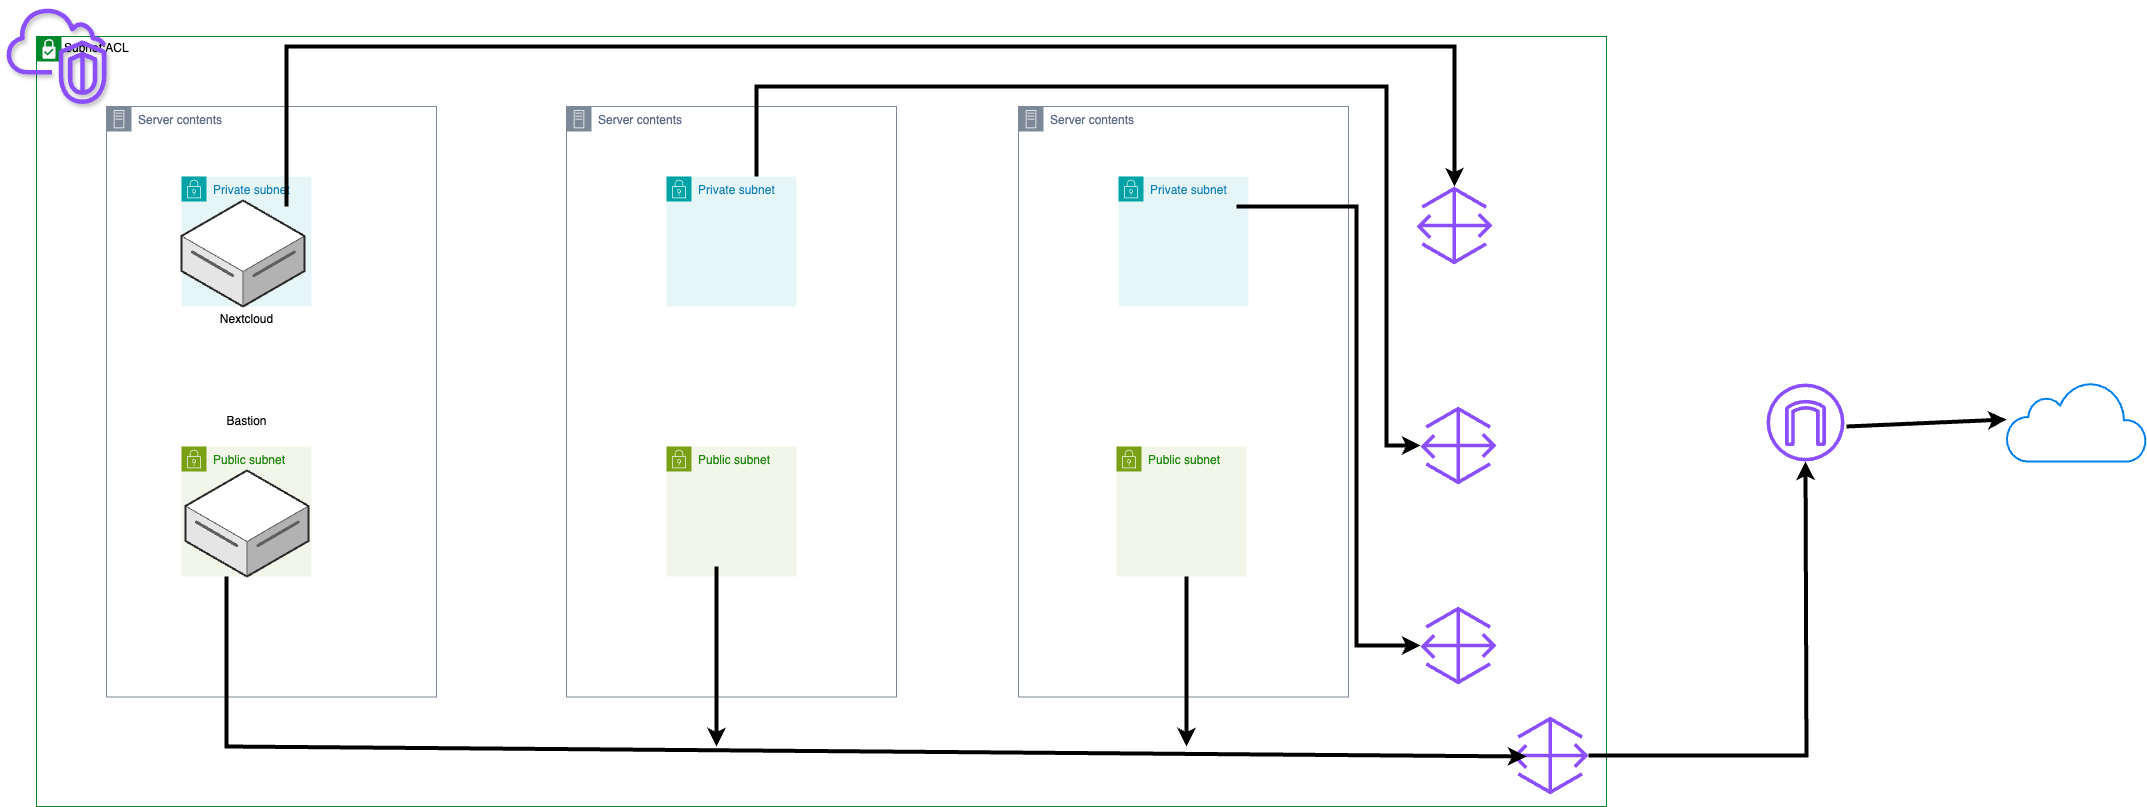

The diagram above was exported from draw.io. Its source (the exported page's mxGraphModel, read from the mxfile embedded in the PNG):
<mxGraphModel dx="3037" dy="2562" grid="1" gridSize="10" guides="1" tooltips="1" connect="1" arrows="1" fold="1" page="1" pageScale="1" pageWidth="850" pageHeight="1100" math="0" shadow="0">
  <root>
    <mxCell id="0" />
    <mxCell id="1" parent="0" />
    <mxCell id="oqYdBe6WGOCi90bKMqfG-26" value="Server contents" style="points=[[0,0],[0.25,0],[0.5,0],[0.75,0],[1,0],[1,0.25],[1,0.5],[1,0.75],[1,1],[0.75,1],[0.5,1],[0.25,1],[0,1],[0,0.75],[0,0.5],[0,0.25]];outlineConnect=0;gradientColor=none;html=1;whiteSpace=wrap;fontSize=12;fontStyle=0;container=1;pointerEvents=0;collapsible=0;recursiveResize=0;shape=mxgraph.aws4.group;grIcon=mxgraph.aws4.group_on_premise;strokeColor=#7D8998;fillColor=none;verticalAlign=top;align=left;spacingLeft=30;fontColor=#5A6C86;dashed=0;movable=0;resizable=0;rotatable=0;deletable=0;editable=0;locked=1;connectable=0;" vertex="1" parent="1">
      <mxGeometry x="412" y="80" width="330" height="590.5" as="geometry" />
    </mxCell>
    <mxCell id="oqYdBe6WGOCi90bKMqfG-14" value="Subnet:ACL" style="shape=mxgraph.ibm.box;prType=subnet;fontStyle=0;verticalAlign=top;align=left;spacingLeft=32;spacingTop=4;fillColor=none;rounded=0;whiteSpace=wrap;html=1;strokeColor=#00882B;strokeWidth=1;dashed=0;container=1;spacing=-4;collapsible=0;expand=0;recursiveResize=0;movable=0;resizable=0;rotatable=0;deletable=0;editable=0;locked=1;connectable=0;" vertex="1" parent="1">
      <mxGeometry x="-570" y="10" width="1570" height="770" as="geometry" />
    </mxCell>
    <mxCell id="oqYdBe6WGOCi90bKMqfG-2" value="" style="sketch=0;outlineConnect=0;fontColor=#232F3E;gradientColor=none;fillColor=#8C4FFF;strokeColor=none;dashed=0;verticalLabelPosition=bottom;verticalAlign=top;align=center;html=1;fontSize=12;fontStyle=0;aspect=fixed;pointerEvents=1;shape=mxgraph.aws4.gateway;" vertex="1" parent="1">
      <mxGeometry x="814" y="380" width="76" height="78" as="geometry" />
    </mxCell>
    <mxCell id="oqYdBe6WGOCi90bKMqfG-3" value="" style="sketch=0;outlineConnect=0;fontColor=#232F3E;gradientColor=none;fillColor=#8C4FFF;strokeColor=none;dashed=0;verticalLabelPosition=bottom;verticalAlign=top;align=center;html=1;fontSize=12;fontStyle=0;aspect=fixed;pointerEvents=1;shape=mxgraph.aws4.gateway;" vertex="1" parent="1">
      <mxGeometry x="906" y="690" width="76" height="78" as="geometry" />
    </mxCell>
    <mxCell id="oqYdBe6WGOCi90bKMqfG-4" value="" style="sketch=0;outlineConnect=0;fontColor=#232F3E;gradientColor=none;fillColor=#8C4FFF;strokeColor=none;dashed=0;verticalLabelPosition=bottom;verticalAlign=top;align=center;html=1;fontSize=12;fontStyle=0;aspect=fixed;pointerEvents=1;shape=mxgraph.aws4.gateway;" vertex="1" parent="1">
      <mxGeometry x="814" y="580" width="76" height="78" as="geometry" />
    </mxCell>
    <mxCell id="oqYdBe6WGOCi90bKMqfG-27" value="Server contents" style="points=[[0,0],[0.25,0],[0.5,0],[0.75,0],[1,0],[1,0.25],[1,0.5],[1,0.75],[1,1],[0.75,1],[0.5,1],[0.25,1],[0,1],[0,0.75],[0,0.5],[0,0.25]];outlineConnect=0;gradientColor=none;html=1;whiteSpace=wrap;fontSize=12;fontStyle=0;container=1;pointerEvents=0;collapsible=0;recursiveResize=0;shape=mxgraph.aws4.group;grIcon=mxgraph.aws4.group_on_premise;strokeColor=#7D8998;fillColor=none;verticalAlign=top;align=left;spacingLeft=30;fontColor=#5A6C86;dashed=0;movable=0;resizable=0;rotatable=0;deletable=0;editable=0;locked=1;connectable=0;" vertex="1" parent="1">
      <mxGeometry x="-40" y="80" width="330" height="590.5" as="geometry" />
    </mxCell>
    <mxCell id="oqYdBe6WGOCi90bKMqfG-28" value="Server contents" style="points=[[0,0],[0.25,0],[0.5,0],[0.75,0],[1,0],[1,0.25],[1,0.5],[1,0.75],[1,1],[0.75,1],[0.5,1],[0.25,1],[0,1],[0,0.75],[0,0.5],[0,0.25]];outlineConnect=0;gradientColor=none;html=1;whiteSpace=wrap;fontSize=12;fontStyle=0;container=1;pointerEvents=0;collapsible=0;recursiveResize=0;shape=mxgraph.aws4.group;grIcon=mxgraph.aws4.group_on_premise;strokeColor=#7D8998;fillColor=none;verticalAlign=top;align=left;spacingLeft=30;fontColor=#5A6C86;dashed=0;movable=0;resizable=0;rotatable=0;deletable=0;editable=0;locked=1;connectable=0;" vertex="1" parent="1">
      <mxGeometry x="-500" y="80" width="330" height="590.5" as="geometry" />
    </mxCell>
    <mxCell id="oqYdBe6WGOCi90bKMqfG-13" value="" style="endArrow=classic;html=1;rounded=0;strokeWidth=4;entryX=0.5;entryY=1;entryDx=0;entryDy=0;entryPerimeter=0;" edge="1" parent="1" source="oqYdBe6WGOCi90bKMqfG-3">
      <mxGeometry width="50" height="50" relative="1" as="geometry">
        <mxPoint x="1140" y="739" as="sourcePoint" />
        <mxPoint x="1199" y="435" as="targetPoint" />
        <Array as="points">
          <mxPoint x="1200" y="729" />
        </Array>
      </mxGeometry>
    </mxCell>
    <mxCell id="oqYdBe6WGOCi90bKMqfG-22" value="Private subnet" style="points=[[0,0],[0.25,0],[0.5,0],[0.75,0],[1,0],[1,0.25],[1,0.5],[1,0.75],[1,1],[0.75,1],[0.5,1],[0.25,1],[0,1],[0,0.75],[0,0.5],[0,0.25]];outlineConnect=0;gradientColor=none;html=1;whiteSpace=wrap;fontSize=12;fontStyle=0;container=1;pointerEvents=0;collapsible=0;recursiveResize=0;shape=mxgraph.aws4.group;grIcon=mxgraph.aws4.group_security_group;grStroke=0;strokeColor=#00A4A6;fillColor=#E6F6F7;verticalAlign=top;align=left;spacingLeft=30;fontColor=#147EBA;dashed=0;" vertex="1" parent="1">
      <mxGeometry x="-425" y="150" width="130" height="130" as="geometry" />
    </mxCell>
    <mxCell id="oqYdBe6WGOCi90bKMqfG-51" value="" style="verticalLabelPosition=bottom;html=1;verticalAlign=top;strokeWidth=1;align=center;outlineConnect=0;dashed=0;outlineConnect=0;shape=mxgraph.aws3d.dataServer;strokeColor=#5E5E5E;aspect=fixed;" vertex="1" parent="oqYdBe6WGOCi90bKMqfG-22">
      <mxGeometry y="24" width="123" height="106" as="geometry" />
    </mxCell>
    <mxCell id="oqYdBe6WGOCi90bKMqfG-23" value="Public subnet" style="points=[[0,0],[0.25,0],[0.5,0],[0.75,0],[1,0],[1,0.25],[1,0.5],[1,0.75],[1,1],[0.75,1],[0.5,1],[0.25,1],[0,1],[0,0.75],[0,0.5],[0,0.25]];outlineConnect=0;gradientColor=none;html=1;whiteSpace=wrap;fontSize=12;fontStyle=0;container=1;pointerEvents=0;collapsible=0;recursiveResize=0;shape=mxgraph.aws4.group;grIcon=mxgraph.aws4.group_security_group;grStroke=0;strokeColor=#7AA116;fillColor=#F2F6E8;verticalAlign=top;align=left;spacingLeft=30;fontColor=#248814;dashed=0;" vertex="1" parent="1">
      <mxGeometry x="-425" y="420" width="130" height="130" as="geometry" />
    </mxCell>
    <mxCell id="oqYdBe6WGOCi90bKMqfG-52" value="" style="verticalLabelPosition=bottom;html=1;verticalAlign=top;strokeWidth=1;align=center;outlineConnect=0;dashed=0;outlineConnect=0;shape=mxgraph.aws3d.dataServer;strokeColor=#5E5E5E;aspect=fixed;" vertex="1" parent="oqYdBe6WGOCi90bKMqfG-23">
      <mxGeometry x="4" y="24" width="123" height="106" as="geometry" />
    </mxCell>
    <mxCell id="oqYdBe6WGOCi90bKMqfG-29" value="Private subnet" style="points=[[0,0],[0.25,0],[0.5,0],[0.75,0],[1,0],[1,0.25],[1,0.5],[1,0.75],[1,1],[0.75,1],[0.5,1],[0.25,1],[0,1],[0,0.75],[0,0.5],[0,0.25]];outlineConnect=0;gradientColor=none;html=1;whiteSpace=wrap;fontSize=12;fontStyle=0;container=1;pointerEvents=0;collapsible=0;recursiveResize=0;shape=mxgraph.aws4.group;grIcon=mxgraph.aws4.group_security_group;grStroke=0;strokeColor=#00A4A6;fillColor=#E6F6F7;verticalAlign=top;align=left;spacingLeft=30;fontColor=#147EBA;dashed=0;" vertex="1" parent="1">
      <mxGeometry x="60" y="150" width="130" height="130" as="geometry" />
    </mxCell>
    <mxCell id="oqYdBe6WGOCi90bKMqfG-30" value="Private subnet" style="points=[[0,0],[0.25,0],[0.5,0],[0.75,0],[1,0],[1,0.25],[1,0.5],[1,0.75],[1,1],[0.75,1],[0.5,1],[0.25,1],[0,1],[0,0.75],[0,0.5],[0,0.25]];outlineConnect=0;gradientColor=none;html=1;whiteSpace=wrap;fontSize=12;fontStyle=0;container=1;pointerEvents=0;collapsible=0;recursiveResize=0;shape=mxgraph.aws4.group;grIcon=mxgraph.aws4.group_security_group;grStroke=0;strokeColor=#00A4A6;fillColor=#E6F6F7;verticalAlign=top;align=left;spacingLeft=30;fontColor=#147EBA;dashed=0;" vertex="1" parent="1">
      <mxGeometry x="512" y="150" width="130" height="130" as="geometry" />
    </mxCell>
    <mxCell id="oqYdBe6WGOCi90bKMqfG-31" value="Public subnet" style="points=[[0,0],[0.25,0],[0.5,0],[0.75,0],[1,0],[1,0.25],[1,0.5],[1,0.75],[1,1],[0.75,1],[0.5,1],[0.25,1],[0,1],[0,0.75],[0,0.5],[0,0.25]];outlineConnect=0;gradientColor=none;html=1;whiteSpace=wrap;fontSize=12;fontStyle=0;container=1;pointerEvents=0;collapsible=0;recursiveResize=0;shape=mxgraph.aws4.group;grIcon=mxgraph.aws4.group_security_group;grStroke=0;strokeColor=#7AA116;fillColor=#F2F6E8;verticalAlign=top;align=left;spacingLeft=30;fontColor=#248814;dashed=0;" vertex="1" parent="1">
      <mxGeometry x="510" y="420" width="130" height="130" as="geometry" />
    </mxCell>
    <mxCell id="oqYdBe6WGOCi90bKMqfG-32" value="Public subnet" style="points=[[0,0],[0.25,0],[0.5,0],[0.75,0],[1,0],[1,0.25],[1,0.5],[1,0.75],[1,1],[0.75,1],[0.5,1],[0.25,1],[0,1],[0,0.75],[0,0.5],[0,0.25]];outlineConnect=0;gradientColor=none;html=1;whiteSpace=wrap;fontSize=12;fontStyle=0;container=1;pointerEvents=0;collapsible=0;recursiveResize=0;shape=mxgraph.aws4.group;grIcon=mxgraph.aws4.group_security_group;grStroke=0;strokeColor=#7AA116;fillColor=#F2F6E8;verticalAlign=top;align=left;spacingLeft=30;fontColor=#248814;dashed=0;" vertex="1" parent="1">
      <mxGeometry x="60" y="420" width="130" height="130" as="geometry" />
    </mxCell>
    <mxCell id="oqYdBe6WGOCi90bKMqfG-33" value="" style="endArrow=classic;html=1;rounded=0;strokeWidth=4;" edge="1" parent="1" target="oqYdBe6WGOCi90bKMqfG-41">
      <mxGeometry width="50" height="50" relative="1" as="geometry">
        <mxPoint x="-320" y="180" as="sourcePoint" />
        <mxPoint x="840" y="200" as="targetPoint" />
        <Array as="points">
          <mxPoint x="-320" y="20" />
          <mxPoint x="-60" y="20" />
          <mxPoint x="848" y="20" />
        </Array>
      </mxGeometry>
    </mxCell>
    <mxCell id="oqYdBe6WGOCi90bKMqfG-40" value="" style="endArrow=classic;html=1;rounded=0;strokeWidth=4;" edge="1" parent="1" target="oqYdBe6WGOCi90bKMqfG-4">
      <mxGeometry width="50" height="50" relative="1" as="geometry">
        <mxPoint x="630" y="180" as="sourcePoint" />
        <mxPoint x="810" y="430" as="targetPoint" />
        <Array as="points">
          <mxPoint x="750" y="180" />
          <mxPoint x="750" y="619" />
        </Array>
      </mxGeometry>
    </mxCell>
    <mxCell id="oqYdBe6WGOCi90bKMqfG-41" value="" style="sketch=0;outlineConnect=0;fontColor=#232F3E;gradientColor=none;fillColor=#8C4FFF;strokeColor=none;dashed=0;verticalLabelPosition=bottom;verticalAlign=top;align=center;html=1;fontSize=12;fontStyle=0;aspect=fixed;pointerEvents=1;shape=mxgraph.aws4.gateway;" vertex="1" parent="1">
      <mxGeometry x="810" y="160" width="76" height="78" as="geometry" />
    </mxCell>
    <mxCell id="oqYdBe6WGOCi90bKMqfG-42" value="" style="endArrow=classic;html=1;rounded=0;strokeWidth=4;" edge="1" parent="1">
      <mxGeometry width="50" height="50" relative="1" as="geometry">
        <mxPoint x="580" y="550" as="sourcePoint" />
        <mxPoint x="580" y="720" as="targetPoint" />
      </mxGeometry>
    </mxCell>
    <mxCell id="oqYdBe6WGOCi90bKMqfG-43" value="" style="endArrow=classic;html=1;rounded=0;strokeWidth=4;" edge="1" parent="1">
      <mxGeometry width="50" height="50" relative="1" as="geometry">
        <mxPoint x="110" y="540" as="sourcePoint" />
        <mxPoint x="110" y="720" as="targetPoint" />
      </mxGeometry>
    </mxCell>
    <mxCell id="oqYdBe6WGOCi90bKMqfG-44" value="" style="endArrow=classic;html=1;rounded=0;strokeWidth=4;" edge="1" parent="1">
      <mxGeometry width="50" height="50" relative="1" as="geometry">
        <mxPoint x="-380" y="550" as="sourcePoint" />
        <mxPoint x="920" y="730" as="targetPoint" />
        <Array as="points">
          <mxPoint x="-380" y="720" />
        </Array>
      </mxGeometry>
    </mxCell>
    <mxCell id="oqYdBe6WGOCi90bKMqfG-45" value="" style="endArrow=classic;html=1;rounded=0;strokeWidth=4;" edge="1" parent="1" target="oqYdBe6WGOCi90bKMqfG-2">
      <mxGeometry width="50" height="50" relative="1" as="geometry">
        <mxPoint x="150" y="150" as="sourcePoint" />
        <mxPoint x="374" y="40" as="targetPoint" />
        <Array as="points">
          <mxPoint x="150" y="60" />
          <mxPoint x="780" y="60" />
          <mxPoint x="780" y="419" />
        </Array>
      </mxGeometry>
    </mxCell>
    <mxCell id="oqYdBe6WGOCi90bKMqfG-47" value="" style="html=1;verticalLabelPosition=bottom;align=center;labelBackgroundColor=#ffffff;verticalAlign=top;strokeWidth=2;strokeColor=#0080F0;shadow=0;dashed=0;shape=mxgraph.ios7.icons.cloud;" vertex="1" parent="1">
      <mxGeometry x="1400" y="355" width="140" height="80" as="geometry" />
    </mxCell>
    <mxCell id="oqYdBe6WGOCi90bKMqfG-48" value="" style="endArrow=classic;html=1;rounded=0;strokeWidth=4;" edge="1" parent="1">
      <mxGeometry width="50" height="50" relative="1" as="geometry">
        <mxPoint x="1240" y="400" as="sourcePoint" />
        <mxPoint x="1400" y="393" as="targetPoint" />
      </mxGeometry>
    </mxCell>
    <mxCell id="oqYdBe6WGOCi90bKMqfG-49" value="" style="outlineConnect=0;fontColor=#232F3E;gradientColor=none;fillColor=#8C4FFF;strokeColor=default;dashed=0;verticalLabelPosition=bottom;verticalAlign=top;align=center;html=1;fontSize=12;fontStyle=0;aspect=fixed;pointerEvents=1;shape=mxgraph.aws4.vpc_virtual_private_cloud_vpc;fillStyle=auto;strokeWidth=4;shadow=1;" vertex="1" parent="1">
      <mxGeometry x="-600" y="-20" width="100" height="97.44" as="geometry" />
    </mxCell>
    <mxCell id="oqYdBe6WGOCi90bKMqfG-50" value="" style="sketch=0;outlineConnect=0;fontColor=#232F3E;gradientColor=none;fillColor=#8C4FFF;strokeColor=none;dashed=0;verticalLabelPosition=bottom;verticalAlign=top;align=center;html=1;fontSize=12;fontStyle=0;aspect=fixed;pointerEvents=1;shape=mxgraph.aws4.internet_gateway;" vertex="1" parent="1">
      <mxGeometry x="1160" y="357" width="78" height="78" as="geometry" />
    </mxCell>
    <mxCell id="oqYdBe6WGOCi90bKMqfG-53" value="Bastion" style="text;html=1;align=center;verticalAlign=middle;resizable=0;points=[];autosize=1;strokeColor=none;fillColor=none;" vertex="1" parent="1">
      <mxGeometry x="-390" y="380" width="60" height="30" as="geometry" />
    </mxCell>
    <mxCell id="oqYdBe6WGOCi90bKMqfG-54" value="Nextcloud&lt;div&gt;&lt;br&gt;&lt;/div&gt;" style="text;html=1;align=center;verticalAlign=middle;resizable=0;points=[];autosize=1;strokeColor=none;fillColor=none;" vertex="1" parent="1">
      <mxGeometry x="-400" y="280" width="80" height="40" as="geometry" />
    </mxCell>
  </root>
</mxGraphModel>